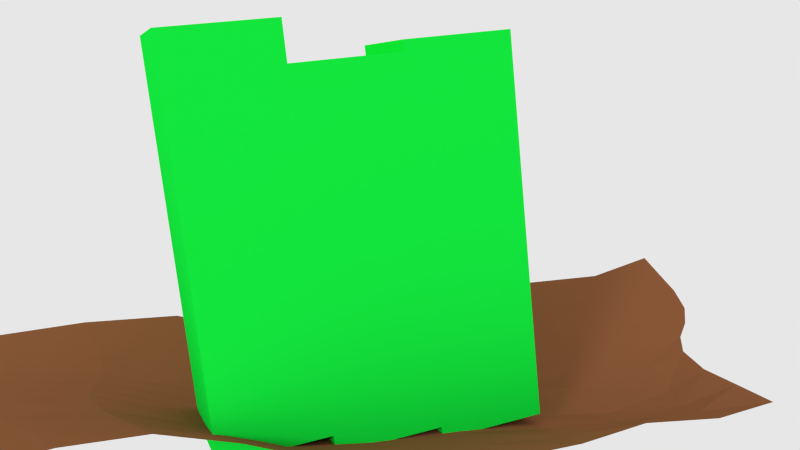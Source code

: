 # Source: basin.blend  (saved by Blender 2.76.0; exported with 4.5.12 LTS)
import bpy
from mathutils import Matrix  # noqa: F401  (used for matrix-valued properties, if any)

bpy.ops.wm.read_factory_settings(use_empty=True)
scene = bpy.context.scene
scene.name = 'Scene'

# ---- collections
col_collection_1 = bpy.data.collections.new('Collection 1'); scene.collection.children.link(col_collection_1)

# ---- materials (node trees are filled in below, after node groups)
mat_x = bpy.data.materials.new('тазик')
mat_x.alpha_threshold = 0.0
mat_x.use_transparent_shadow = False
mat_x.diffuse_color = (0.006739, 0.8, 0.04813, 1.0)
mat_x.roughness = 0.5
mat_x.specular_intensity = 0.663
mat_x_1 = bpy.data.materials.new('литосфера')
mat_x_1.alpha_threshold = 0.0
mat_x_1.use_transparent_shadow = False
mat_x_1.diffuse_color = (0.2598, 0.09728, 0.04078, 1.0)
mat_x_1.roughness = 0.5
mat_x_2 = bpy.data.materials.new('поверхность воды')
mat_x_2.alpha_threshold = 0.0
mat_x_2.use_transparent_shadow = False
mat_x_2.diffuse_color = (0.3485, 0.3802, 0.8412, 1.0)
mat_x_2.roughness = 0.5
mat_x_2.specular_intensity = 0.2609

# ---- material node trees

# ---- world
world_world = bpy.data.worlds.new('World.'); scene.world = world_world
world_world.use_nodes = True; world_world.node_tree.nodes.clear()
_N = world_world.node_tree.nodes; _L = world_world.node_tree.links
n0 = _N.new('ShaderNodeOutputWorld'); n0.name = 'World Output'; n0.location = (300, 300)
n1 = _N.new('ShaderNodeEmission'); n1.name = 'Emission'; n1.location = (110, 300)
n1.inputs[0].default_value = (0.8, 0.8, 0.8, 1.0)
_L.new(n1.outputs[0], n0.inputs[0])
n0.is_active_output = True
world_world.color = (0.02198, 0.02198, 0.02198)
world_world.use_sun_shadow = False
world_world.sun_shadow_jitter_overblur = 0.0
world_world.cycles.sampling_method = 'NONE'
world_world.cycles.sample_map_resolution = 256

# ---- cameras
cam_camera = bpy.data.cameras.new('Camera')
cam_camera.clip_end = 100.0
cam_camera.lens = 35.0
cam_camera.sensor_width = 32.0
cam_camera.sensor_height = 18.0
cam_camera.ortho_scale = 7.314
cam_camera.dof.focus_distance = 0.0
cam_camera.dof.aperture_fstop = 128.0

# ---- lights
light_x = bpy.data.lights.new('солнце', 'SUN')
light_x.transmission_factor = 0.0
light_x.cutoff_distance = 30.0
light_x.angle = 0.1993
light_x.energy = 1.0
light_x.shadow_buffer_clip_start = 1.001
light_x.shadow_soft_size = 0.1
light_x.shadow_cascade_max_distance = 1000.0
light_x.cycles.use_multiple_importance_sampling = False

# ---- meshes
me_cube_007 = bpy.data.meshes.new('Cube.007')
me_cube_007.from_pydata([(-1.0, -1.0, -1.958), (-1.0, -1.0, 0.04222), (-1.0, 1.0, -1.958), (-1.0, 1.0, 0.04222), (1.0, -1.0, -1.958), (1.0, -1.0, 0.04222), (1.0, 1.0, -1.958), (1.0, 1.0, 0.04222)], [], [(1, 3, 2, 0), (3, 7, 6, 2), (7, 5, 4, 6), (5, 1, 0, 4), (0, 2, 6, 4), (5, 7, 3, 1)])
_ca = me_cube_007.color_attributes.new('Col', 'BYTE_COLOR', 'CORNER')
_ca.data.foreach_set('color', [1.0, 1.0, 1.0, 1.0, 1.0, 1.0, 1.0, 1.0, 1.0, 1.0, 1.0, 1.0, 1.0, 1.0, 1.0, 1.0, 1.0, 1.0, 1.0, 1.0, 1.0, 1.0, 1.0, 1.0, 1.0, 1.0, 1.0, 1.0, 1.0, 1.0, 1.0, 1.0, 1.0, 1.0, 1.0, 1.0, 1.0, 1.0, 1.0, 1.0, 1.0, 1.0, 1.0, 1.0, 1.0, 1.0, 1.0, 1.0, 1.0, 1.0, 1.0, 1.0, 1.0, 1.0, 1.0, 1.0, 1.0, 1.0, 1.0, 1.0, 1.0, 1.0, 1.0, 1.0, 1.0, 1.0, 1.0, 1.0, 1.0, 1.0, 1.0, 1.0, 1.0, 1.0, 1.0, 1.0, 1.0, 1.0, 1.0, 1.0, 1.0, 1.0, 1.0, 1.0, 1.0, 1.0, 1.0, 1.0, 1.0, 1.0, 1.0, 1.0, 1.0, 1.0, 1.0, 1.0])
me_cube_007.materials.append(mat_x)
me_cube_007.use_remesh_preserve_volume = False
me_cube_007.use_remesh_preserve_attributes = False
me_cube_007.use_mirror_vertex_groups = False
me_cube_007.update()
me_cube_006 = bpy.data.meshes.new('Cube.006')
me_cube_006.from_pydata([(-1.0, -1.0, -2.094), (-1.0, -1.0, -0.09385), (-1.0, 1.0, -2.094), (-1.0, 1.0, -0.09385), (1.0, -1.0, -2.094), (1.0, -1.0, -0.09385), (1.0, 1.0, -2.094), (1.0, 1.0, -0.09385)], [], [(1, 3, 2, 0), (3, 7, 6, 2), (7, 5, 4, 6), (5, 1, 0, 4), (0, 2, 6, 4), (5, 7, 3, 1)])
_ca = me_cube_006.color_attributes.new('Col', 'BYTE_COLOR', 'CORNER')
_ca.data.foreach_set('color', [1.0, 1.0, 1.0, 1.0, 1.0, 1.0, 1.0, 1.0, 1.0, 1.0, 1.0, 1.0, 1.0, 1.0, 1.0, 1.0, 1.0, 1.0, 1.0, 1.0, 1.0, 1.0, 1.0, 1.0, 1.0, 1.0, 1.0, 1.0, 1.0, 1.0, 1.0, 1.0, 1.0, 1.0, 1.0, 1.0, 1.0, 1.0, 1.0, 1.0, 1.0, 1.0, 1.0, 1.0, 1.0, 1.0, 1.0, 1.0, 1.0, 1.0, 1.0, 1.0, 1.0, 1.0, 1.0, 1.0, 1.0, 1.0, 1.0, 1.0, 1.0, 1.0, 1.0, 1.0, 1.0, 1.0, 1.0, 1.0, 1.0, 1.0, 1.0, 1.0, 1.0, 1.0, 1.0, 1.0, 1.0, 1.0, 1.0, 1.0, 1.0, 1.0, 1.0, 1.0, 1.0, 1.0, 1.0, 1.0, 1.0, 1.0, 1.0, 1.0, 1.0, 1.0, 1.0, 1.0])
me_cube_006.materials.append(mat_x)
me_cube_006.use_remesh_preserve_volume = False
me_cube_006.use_remesh_preserve_attributes = False
me_cube_006.use_mirror_vertex_groups = False
me_cube_006.update()
me_cube_005 = bpy.data.meshes.new('Cube.005')
me_cube_005.from_pydata([(-1.0, -1.0, -1.958), (-1.0, -1.0, 0.04222), (-1.0, 1.0, -1.958), (-1.0, 1.0, 0.04222), (1.0, -1.0, -1.958), (1.0, -1.0, 0.04222), (1.0, 1.0, -1.958), (1.0, 1.0, 0.04222)], [], [(1, 3, 2, 0), (3, 7, 6, 2), (7, 5, 4, 6), (5, 1, 0, 4), (0, 2, 6, 4), (5, 7, 3, 1)])
_ca = me_cube_005.color_attributes.new('Col', 'BYTE_COLOR', 'CORNER')
_ca.data.foreach_set('color', [1.0, 1.0, 1.0, 1.0, 1.0, 1.0, 1.0, 1.0, 1.0, 1.0, 1.0, 1.0, 1.0, 1.0, 1.0, 1.0, 1.0, 1.0, 1.0, 1.0, 1.0, 1.0, 1.0, 1.0, 1.0, 1.0, 1.0, 1.0, 1.0, 1.0, 1.0, 1.0, 1.0, 1.0, 1.0, 1.0, 1.0, 1.0, 1.0, 1.0, 1.0, 1.0, 1.0, 1.0, 1.0, 1.0, 1.0, 1.0, 1.0, 1.0, 1.0, 1.0, 1.0, 1.0, 1.0, 1.0, 1.0, 1.0, 1.0, 1.0, 1.0, 1.0, 1.0, 1.0, 1.0, 1.0, 1.0, 1.0, 1.0, 1.0, 1.0, 1.0, 1.0, 1.0, 1.0, 1.0, 1.0, 1.0, 1.0, 1.0, 1.0, 1.0, 1.0, 1.0, 1.0, 1.0, 1.0, 1.0, 1.0, 1.0, 1.0, 1.0, 1.0, 1.0, 1.0, 1.0])
me_cube_005.materials.append(mat_x)
me_cube_005.use_remesh_preserve_volume = False
me_cube_005.use_remesh_preserve_attributes = False
me_cube_005.use_mirror_vertex_groups = False
me_cube_005.update()
me_cube_003 = bpy.data.meshes.new('Cube.003')
me_cube_003.from_pydata([(2.042, -1.625, 2.982), (1.664, -1.764, 2.301), (1.287, -1.909, 1.62), (0.8652, -1.874, 0.9547), (0.5394, -1.624, 0.4344), (0.2238, -1.243, -0.009553), (-0.2406, -0.9456, -0.3751), (-1.058, -0.801, -0.6914), (-1.94, -0.8181, -0.82), (-2.823, -0.8298, -0.955), (1.677, 0.04899, 2.354), (1.351, 0.0176, 1.839), (1.025, -0.01425, 1.324), (0.6832, -0.02556, 0.8187), (0.1961, -0.02758, -0.03597), (-0.3014, -0.001429, -0.8822), (-1.069, 0.1097, -1.469), (-1.758, 0.2485, -1.543), (-2.423, 0.411, -1.341), (-3.092, 0.5733, -1.149), (1.529, 1.97, 2.244), (1.123, 1.85, 1.571), (0.7171, 1.728, 0.8969), (0.2731, 1.659, 0.2405), (-0.1941, 1.638, -0.5612), (-0.6818, 1.672, -1.347), (-1.453, 1.774, -1.824), (-2.063, 1.874, -1.754), (-2.583, 1.981, -1.41), (-3.111, 2.088, -1.076), (1.173, 3.715, 1.643), (0.7006, 3.411, 0.8149), (0.2333, 3.101, -0.01301), (-0.3676, 3.014, -0.8024), (-0.7004, 3.141, -1.178), (-1.049, 3.376, -1.481), (-1.498, 3.556, -1.66), (-2.151, 3.615, -1.668), (-2.784, 3.572, -1.485), (-3.419, 3.533, -1.307), (0.645, 5.249, 0.6289), (0.3262, 5.071, 0.2161), (0.009486, 4.889, -0.1966), (-0.3632, 4.83, -0.5955), (-0.7096, 4.954, -0.9359), (-1.055, 5.186, -1.219), (-1.489, 5.335, -1.418), (-2.2, 5.317, -1.526), (-2.905, 5.164, -1.468), (-3.611, 5.014, -1.416), (0.4415, 7.119, 0.3878), (0.1201, 6.921, -0.02265), (-0.1982, 6.718, -0.4332), (-0.5909, 6.651, -0.8194), (-0.9203, 6.778, -1.085), (-1.247, 7.006, -1.283), (-1.646, 7.135, -1.418), (-2.338, 7.045, -1.492), (-2.992, 6.786, -1.425), (-3.649, 6.532, -1.363), (0.6952, 8.837, 1.163), (0.2916, 8.678, 0.5297), (-0.108, 8.515, -0.1048), (-0.6202, 8.495, -0.6722), (-0.9391, 8.628, -0.9293), (-1.272, 8.835, -1.111), (-1.675, 8.922, -1.23), (-2.326, 8.74, -1.275), (-2.896, 8.375, -1.179), (-3.471, 8.015, -1.087), (0.9072, 10.61, 1.851), (0.4888, 10.47, 1.096), (0.07756, 10.33, 0.3388), (-0.5214, 10.31, -0.2898), (-0.7746, 10.39, -0.422), (-1.044, 10.5, -0.4784), (-1.335, 10.53, -0.5182), (-1.987, 10.28, -0.5953), (-2.541, 9.841, -0.6051), (-3.1, 9.408, -0.6173), (0.7971, 12.54, 1.828), (0.4773, 12.35, 1.315), (0.1619, 12.15, 0.8015), (-0.2748, 12.04, 0.358), (-0.5323, 12.08, 0.2085), (-0.8087, 12.16, 0.1191), (-1.099, 12.16, 0.04372), (-1.75, 11.84, -0.112), (-2.301, 11.35, -0.1928), (-2.857, 10.86, -0.2763), (0.5809, 14.45, 1.562), (0.327, 14.23, 1.232), (0.07569, 14.02, 0.9014), (-0.2524, 13.88, 0.6011), (-0.5394, 13.89, 0.4271), (-0.8439, 13.97, 0.3005), (-1.158, 13.95, 0.1865), (-1.853, 13.55, -0.04826), (-2.431, 12.95, -0.1958), (-3.013, 12.36, -0.3465), (0.2346, 16.23, 0.9877), (0.02769, 16.05, 0.8221), (-0.178, 15.87, 0.6565), (-0.4201, 15.74, 0.4923), (-0.756, 15.71, 0.299), (-1.103, 15.75, 0.126), (-1.454, 15.69, -0.02745), (-2.176, 15.18, -0.2936), (-2.764, 14.49, -0.4527), (-3.357, 13.79, -0.6157)], [], [(1, 11, 10, 0), (2, 12, 11, 1), (3, 13, 12, 2), (4, 14, 13, 3), (5, 15, 14, 4), (6, 16, 15, 5), (7, 17, 16, 6), (8, 18, 17, 7), (9, 19, 18, 8), (11, 21, 20, 10), (12, 22, 21, 11), (13, 23, 22, 12), (14, 24, 23, 13), (15, 25, 24, 14), (16, 26, 25, 15), (17, 27, 26, 16), (18, 28, 27, 17), (19, 29, 28, 18), (21, 31, 30, 20), (22, 32, 31, 21), (23, 33, 32, 22), (24, 34, 33, 23), (25, 35, 34, 24), (26, 36, 35, 25), (27, 37, 36, 26), (28, 38, 37, 27), (29, 39, 38, 28), (31, 41, 40, 30), (32, 42, 41, 31), (33, 43, 42, 32), (34, 44, 43, 33), (35, 45, 44, 34), (36, 46, 45, 35), (37, 47, 46, 36), (38, 48, 47, 37), (39, 49, 48, 38), (41, 51, 50, 40), (42, 52, 51, 41), (43, 53, 52, 42), (44, 54, 53, 43), (45, 55, 54, 44), (46, 56, 55, 45), (47, 57, 56, 46), (48, 58, 57, 47), (49, 59, 58, 48), (51, 61, 60, 50), (52, 62, 61, 51), (53, 63, 62, 52), (54, 64, 63, 53), (55, 65, 64, 54), (56, 66, 65, 55), (57, 67, 66, 56), (58, 68, 67, 57), (59, 69, 68, 58), (61, 71, 70, 60), (62, 72, 71, 61), (63, 73, 72, 62), (64, 74, 73, 63), (65, 75, 74, 64), (66, 76, 75, 65), (67, 77, 76, 66), (68, 78, 77, 67), (69, 79, 78, 68), (71, 81, 80, 70), (72, 82, 81, 71), (73, 83, 82, 72), (74, 84, 83, 73), (75, 85, 84, 74), (76, 86, 85, 75), (77, 87, 86, 76), (78, 88, 87, 77), (79, 89, 88, 78), (81, 91, 90, 80), (82, 92, 91, 81), (83, 93, 92, 82), (84, 94, 93, 83), (85, 95, 94, 84), (86, 96, 95, 85), (87, 97, 96, 86), (88, 98, 97, 87), (89, 99, 98, 88), (91, 101, 100, 90), (92, 102, 101, 91), (93, 103, 102, 92), (94, 104, 103, 93), (95, 105, 104, 94), (96, 106, 105, 95), (97, 107, 106, 96), (98, 108, 107, 97), (99, 109, 108, 98)])
me_cube_003.materials.append(mat_x_1)
me_cube_003.use_remesh_preserve_volume = False
me_cube_003.use_remesh_preserve_attributes = False
me_cube_003.use_mirror_vertex_groups = False
me_cube_003.update()

# ---- curves / text
cu_surfpatch = bpy.data.curves.new('SurfPatch', 'CURVE')
cu_surfpatch.dimensions = '3D'
_sp = cu_surfpatch.splines.new('NURBS'); _sp.points.add(15)
_sp.points.foreach_set('co', [-1.463, -0.9765, -0.7658, 1.0, -1.463, 0.02355, -0.7658, 1.0, -1.463, 1.024, -0.7658, 1.0, -1.463, 2.024, -0.7658, 1.0, -0.463, -0.9765, -0.7658, 1.0, -0.463, 0.02355, 0.2342, 1.0, -0.463, 1.024, 0.2342, 1.0, -0.463, 2.024, -0.7658, 1.0, 0.537, -0.9765, -0.7658, 1.0, 0.537, 0.02355, 0.2342, 1.0, 0.537, 1.024, 0.2342, 1.0, 0.537, 2.024, -0.7658, 1.0, 1.537, -0.9765, -0.7658, 1.0, 1.537, 0.02355, -0.7658, 1.0, 1.537, 1.024, -0.7658, 1.0, 1.537, 2.024, -0.7658, 1.0])
_sp.points.foreach_set('radius', [0.0, 0.0, 0.0, 0.0, 0.0, 0.0, 0.0, 0.0, 0.0, 0.0, 0.0, 0.0, 0.0, 0.0, 0.0, 0.0])
_sp.resolution_u = 4
_sp.resolution_v = 4
cu_surfpatch.materials.append(mat_x_2)
cu_surfpatch.use_path_clamp = True
cu_surfpatch.bevel_resolution = 0
cu_surfpatch.resolution_u = 4
cu_surfpatch.resolution_v = 4
cu_surfpatch.fill_mode = 'HALF'

# ---- objects
ob_x = bpy.data.objects.new('южный сосед', me_cube_007)
ob_deltah = bpy.data.objects.new('deltaH', None)
ob_x_1 = bpy.data.objects.new('северный сосед', me_cube_006)
ob_x_2 = bpy.data.objects.new('тазик', me_cube_005)
ob_ghor = bpy.data.objects.new('          gHor', None)
ob_gver = bpy.data.objects.new('gVer', None)
ob_x_3 = bpy.data.objects.new('литосфера', me_cube_003)
ob_x_4 = bpy.data.objects.new('геоид', cu_surfpatch)
ob_x_5 = bpy.data.objects.new('солнце', light_x)
ob_camera = bpy.data.objects.new('Camera', cam_camera)

# ---- transforms, parenting, visibility, modifiers, constraints
ob_x.location = (0.0, 2.0, 6.7)
ob_x.scale = (1.0, 1.0, 3.553)
ob_x.lock_location = (True, True, True)
ob_x.lock_rotation = (True, True, True)
ob_x.lock_scale = (True, True, True)
ob_x.show_name = True
ob_x.show_wire = True
ob_x.show_transparent = True
ob_x.lineart.crease_threshold = 0.0
ob_deltah.parent = ob_x
ob_deltah.location = (1.0, -1.0, -0.0141)
ob_deltah.scale = (1.0, 1.0, 0.056)
ob_deltah.empty_display_type = 'SINGLE_ARROW'
ob_deltah.empty_image_offset = (0.0, 0.0)
ob_deltah.hide_viewport = True
ob_deltah.show_name = True
ob_deltah.lineart.crease_threshold = 0.0
ob_x_1.location = (0.0, -2.0, 7.703)
ob_x_1.scale = (1.0, 1.0, 3.52)
ob_x_1.lock_location = (True, True, False)
ob_x_1.lock_rotation = (True, True, True)
ob_x_1.lock_scale = (True, True, False)
ob_x_1.show_name = True
ob_x_1.show_wire = True
ob_x_1.show_transparent = True
ob_x_1.lineart.crease_threshold = 0.0
ob_x_2.location = (0.0, 0.0, 6.51)
ob_x_2.scale = (1.0, 1.0, 3.333)
ob_x_2.lock_location = (True, True, False)
ob_x_2.lock_rotation = (True, True, True)
ob_x_2.lock_scale = (True, True, True)
ob_x_2.show_name = True
ob_x_2.show_wire = True
ob_x_2.show_all_edges = True
ob_x_2.show_transparent = True
ob_x_2.lineart.crease_threshold = 0.0
ob_ghor.parent = ob_x_2
ob_ghor.location = (0.0, 0.0, -1.0)
ob_ghor.rotation_euler = (-1.571, 0.0, 0.0)
ob_ghor.empty_display_type = 'SINGLE_ARROW'
ob_ghor.empty_image_offset = (0.0, 0.0)
ob_ghor.show_name = True
ob_ghor.lineart.crease_threshold = 0.0
ob_gver.parent = ob_x_2
ob_gver.location = (0.0, 0.0, -1.0)
ob_gver.rotation_euler = (3.142, 0.0, 0.0)
ob_gver.scale = (1.0, 1.0, 0.81)
ob_gver.empty_display_type = 'SINGLE_ARROW'
ob_gver.empty_image_offset = (0.0, 0.0)
ob_gver.show_name = True
ob_gver.lineart.crease_threshold = 0.0
ob_x_3.location = (-1.055, 6.735, -0.2223)
ob_x_3.rotation_euler = (-6.177, 0.1167, -3.28)
ob_x_3.scale = (1.296, 0.9487, 0.5409)
ob_x_3.lock_location = (False, True, True)
ob_x_3.lock_rotation = (True, True, True)
ob_x_3.lock_scale = (True, True, True)
ob_x_3.show_name = True
ob_x_3.lineart.crease_threshold = 0.0
ob_x_4.location = (-2.012, 6.931, 7.021)
ob_x_4.rotation_euler = (-12.46, 0.4527, 0.01595)
ob_x_4.scale = (9.421, -13.39, 9.356)
ob_x_4.empty_image_offset = (0.0, 0.0)
ob_x_4.show_name = True
ob_x_4.lineart.crease_threshold = 0.0
ob_x_5.location = (-6.578, -12.29, 15.93)
ob_x_5.rotation_euler = (0.01572, -1.196, 2.265)
ob_x_5.lock_location = (True, True, True)
ob_x_5.lock_rotation = (True, True, True)
ob_x_5.lock_rotations_4d = False
ob_x_5.lock_scale = (True, True, True)
ob_x_5.empty_display_type = 'ARROWS'
ob_x_5.pass_index = 1
ob_x_5.color = (0.0, 0.0, 0.0, 0.0)
ob_x_5.hide_viewport = True
ob_x_5.lineart.crease_threshold = 0.0
ob_camera.location = (14.77, -4.398, 6.556)
ob_camera.rotation_euler = (1.382, 0.1022, 1.203)
ob_camera.lock_rotations_4d = False
ob_camera.empty_display_type = 'ARROWS'
ob_camera.color = (0.0, 0.0, 0.0, 0.0)
ob_camera.display_type = 'WIRE'
ob_camera.lineart.crease_threshold = 0.0

# ---- collection membership
col_collection_1.objects.link(ob_x)
col_collection_1.objects.link(ob_deltah)
col_collection_1.objects.link(ob_x_1)
col_collection_1.objects.link(ob_x_2)
col_collection_1.objects.link(ob_ghor)
col_collection_1.objects.link(ob_gver)
col_collection_1.objects.link(ob_x_3)
col_collection_1.objects.link(ob_x_4)
col_collection_1.objects.link(ob_x_5)
col_collection_1.objects.link(ob_camera)

# ---- scene / render settings (as saved in the file)
scene.camera = ob_camera
scene.frame_start = 1; scene.frame_end = 250; scene.frame_set(62)
scene.render.engine = 'BLENDER_EEVEE_NEXT'
scene.render.resolution_percentage = 50
scene.render.dither_intensity = 0.0
scene.cycles.use_denoising = False
scene.cycles.samples = 10
scene.cycles.sampling_pattern = 'TABULATED_SOBOL'
scene.cycles.light_sampling_threshold = 0.0
scene.cycles.use_adaptive_sampling = False
scene.cycles.use_light_tree = False
scene.cycles.blur_glossy = 0.0
scene.cycles.pixel_filter_type = 'GAUSSIAN'
scene.cycles.sample_clamp_indirect = 0.0
scene.view_settings.view_transform = 'Standard'
bpy.context.view_layer.update()
